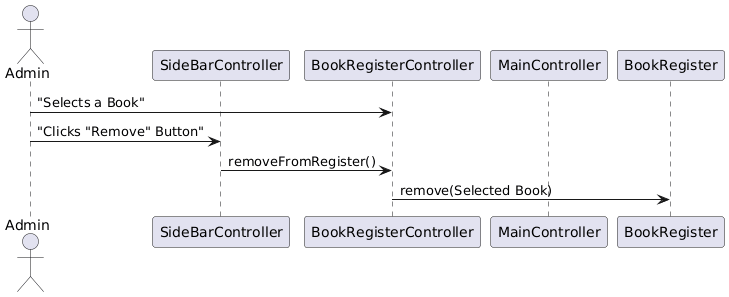

The diagram above was rendered by PlantUML. Its source (embedded in the PNG):
@startuml
'RemoveBook:


'DIAGRAMMA DI SEQUENZA DELLA RIMOZIONE DI UN LIBRO

actor Admin

participant SideBarController
participant BookRegisterController
participant MainController
participant BookRegister

Admin -> BookRegisterController : "Selects a Book"
Admin -> SideBarController : "Clicks "Remove" Button"
SideBarController -> BookRegisterController : removeFromRegister()
BookRegisterController -> BookRegister : remove(Selected Book)
@enduml